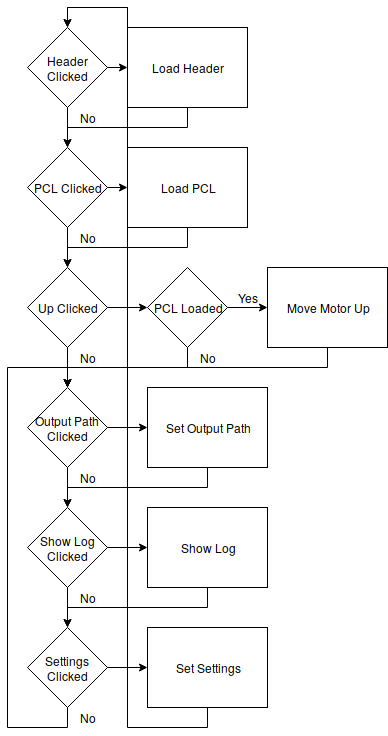

The diagram above was exported from draw.io. Its source (the exported page's mxGraphModel, read from the mxfile embedded in the PNG):
<mxGraphModel dx="1356" dy="772" grid="1" gridSize="10" guides="1" tooltips="1" connect="1" arrows="1" fold="1" page="1" pageScale="1" pageWidth="827" pageHeight="1169" background="#ffffff" math="0" shadow="0">
  <root>
    <mxCell id="0" />
    <mxCell id="1" parent="0" />
    <mxCell id="23" style="edgeStyle=orthogonalEdgeStyle;rounded=0;html=1;exitX=0.5;exitY=1;entryX=0.5;entryY=0;jettySize=auto;orthogonalLoop=1;" edge="1" parent="1" source="2" target="3">
      <mxGeometry relative="1" as="geometry" />
    </mxCell>
    <mxCell id="180" style="edgeStyle=orthogonalEdgeStyle;rounded=0;html=1;exitX=1;exitY=0.5;jettySize=auto;orthogonalLoop=1;" edge="1" parent="1" source="2">
      <mxGeometry relative="1" as="geometry">
        <mxPoint x="140" y="80" as="targetPoint" />
      </mxGeometry>
    </mxCell>
    <mxCell id="2" value="Header Clicked" style="rhombus;whiteSpace=wrap;html=1;" vertex="1" parent="1">
      <mxGeometry x="40" y="40" width="80" height="80" as="geometry" />
    </mxCell>
    <mxCell id="26" style="edgeStyle=orthogonalEdgeStyle;rounded=0;html=1;exitX=0.5;exitY=1;entryX=0.5;entryY=0;jettySize=auto;orthogonalLoop=1;" edge="1" parent="1" source="3" target="4">
      <mxGeometry relative="1" as="geometry" />
    </mxCell>
    <mxCell id="93" style="edgeStyle=orthogonalEdgeStyle;rounded=0;html=1;exitX=1;exitY=0.5;jettySize=auto;orthogonalLoop=1;" edge="1" parent="1" source="3">
      <mxGeometry relative="1" as="geometry">
        <mxPoint x="140" y="200" as="targetPoint" />
      </mxGeometry>
    </mxCell>
    <mxCell id="3" value="PCL Clicked" style="rhombus;whiteSpace=wrap;html=1;" vertex="1" parent="1">
      <mxGeometry x="40" y="160" width="80" height="80" as="geometry" />
    </mxCell>
    <mxCell id="28" style="edgeStyle=orthogonalEdgeStyle;rounded=0;html=1;exitX=0.5;exitY=1;entryX=0.5;entryY=0;jettySize=auto;orthogonalLoop=1;" edge="1" parent="1" source="4">
      <mxGeometry relative="1" as="geometry">
        <mxPoint x="80" y="400" as="targetPoint" />
      </mxGeometry>
    </mxCell>
    <mxCell id="106" style="edgeStyle=orthogonalEdgeStyle;rounded=0;html=1;exitX=1;exitY=0.5;entryX=0;entryY=0.5;jettySize=auto;orthogonalLoop=1;" edge="1" parent="1" source="4" target="98">
      <mxGeometry relative="1" as="geometry" />
    </mxCell>
    <mxCell id="4" value="Up Clicked" style="rhombus;whiteSpace=wrap;html=1;" vertex="1" parent="1">
      <mxGeometry x="40" y="280" width="80" height="80" as="geometry" />
    </mxCell>
    <mxCell id="8" value="No" style="text;html=1;strokeColor=none;fillColor=none;align=center;verticalAlign=middle;whiteSpace=wrap;rounded=0;" vertex="1" parent="1">
      <mxGeometry x="80" y="240" width="40" height="20" as="geometry" />
    </mxCell>
    <mxCell id="11" value="No" style="text;html=1;strokeColor=none;fillColor=none;align=center;verticalAlign=middle;whiteSpace=wrap;rounded=0;" vertex="1" parent="1">
      <mxGeometry x="80" y="360" width="40" height="20" as="geometry" />
    </mxCell>
    <mxCell id="34" style="edgeStyle=orthogonalEdgeStyle;rounded=0;html=1;exitX=0.5;exitY=0;jettySize=auto;orthogonalLoop=1;entryX=0.5;entryY=0;" edge="1" parent="1" target="18">
      <mxGeometry relative="1" as="geometry">
        <mxPoint x="200" y="410" as="targetPoint" />
        <mxPoint x="80" y="360" as="sourcePoint" />
      </mxGeometry>
    </mxCell>
    <mxCell id="15" value="No" style="text;html=1;strokeColor=none;fillColor=none;align=center;verticalAlign=middle;whiteSpace=wrap;rounded=0;" vertex="1" parent="1">
      <mxGeometry x="80" y="600" width="40" height="20" as="geometry" />
    </mxCell>
    <mxCell id="16" value="No" style="text;html=1;strokeColor=none;fillColor=none;align=center;verticalAlign=middle;whiteSpace=wrap;rounded=0;" vertex="1" parent="1">
      <mxGeometry x="80" y="480" width="40" height="20" as="geometry" />
    </mxCell>
    <mxCell id="35" style="edgeStyle=orthogonalEdgeStyle;rounded=0;html=1;exitX=0.5;exitY=1;jettySize=auto;orthogonalLoop=1;entryX=0.5;entryY=0;" edge="1" parent="1" source="18" target="19">
      <mxGeometry relative="1" as="geometry">
        <mxPoint x="190" y="510" as="targetPoint" />
      </mxGeometry>
    </mxCell>
    <mxCell id="172" style="edgeStyle=orthogonalEdgeStyle;rounded=0;html=1;exitX=1;exitY=0.5;entryX=0;entryY=0.5;jettySize=auto;orthogonalLoop=1;" edge="1" parent="1" source="18" target="169">
      <mxGeometry relative="1" as="geometry" />
    </mxCell>
    <mxCell id="18" value="Output Path Clicked" style="rhombus;whiteSpace=wrap;html=1;" vertex="1" parent="1">
      <mxGeometry x="40" y="400" width="80" height="80" as="geometry" />
    </mxCell>
    <mxCell id="36" style="edgeStyle=orthogonalEdgeStyle;rounded=0;html=1;exitX=0.5;exitY=1;jettySize=auto;orthogonalLoop=1;entryX=0.5;entryY=0;" edge="1" parent="1" source="19" target="20">
      <mxGeometry relative="1" as="geometry">
        <mxPoint x="190" y="630" as="targetPoint" />
      </mxGeometry>
    </mxCell>
    <mxCell id="175" style="edgeStyle=orthogonalEdgeStyle;rounded=0;html=1;exitX=1;exitY=0.5;entryX=0;entryY=0.5;jettySize=auto;orthogonalLoop=1;" edge="1" parent="1" source="19" target="174">
      <mxGeometry relative="1" as="geometry" />
    </mxCell>
    <mxCell id="19" value="Show Log Clicked" style="rhombus;whiteSpace=wrap;html=1;" vertex="1" parent="1">
      <mxGeometry x="40" y="520" width="80" height="80" as="geometry" />
    </mxCell>
    <mxCell id="37" style="edgeStyle=orthogonalEdgeStyle;rounded=0;html=1;exitX=0.5;exitY=1;jettySize=auto;orthogonalLoop=1;entryX=0.5;entryY=0;" edge="1" parent="1" source="20" target="2">
      <mxGeometry relative="1" as="geometry">
        <mxPoint y="1200" as="targetPoint" />
      </mxGeometry>
    </mxCell>
    <mxCell id="178" style="edgeStyle=orthogonalEdgeStyle;rounded=0;html=1;exitX=1;exitY=0.5;entryX=0;entryY=0.5;jettySize=auto;orthogonalLoop=1;" edge="1" parent="1" source="20" target="177">
      <mxGeometry relative="1" as="geometry" />
    </mxCell>
    <mxCell id="20" value="Settings Clicked" style="rhombus;whiteSpace=wrap;html=1;" vertex="1" parent="1">
      <mxGeometry x="40" y="640" width="80" height="80" as="geometry" />
    </mxCell>
    <mxCell id="38" value="No" style="text;html=1;strokeColor=none;fillColor=none;align=center;verticalAlign=middle;whiteSpace=wrap;rounded=0;" vertex="1" parent="1">
      <mxGeometry x="80" y="720" width="40" height="20" as="geometry" />
    </mxCell>
    <mxCell id="77" style="edgeStyle=orthogonalEdgeStyle;rounded=0;html=1;exitX=0.5;exitY=1;entryX=0.5;entryY=0;jettySize=auto;orthogonalLoop=1;" edge="1" parent="1" source="75" target="3">
      <mxGeometry relative="1" as="geometry" />
    </mxCell>
    <mxCell id="75" value="Load Header" style="rounded=0;whiteSpace=wrap;html=1;" vertex="1" parent="1">
      <mxGeometry x="140" y="40" width="120" height="80" as="geometry" />
    </mxCell>
    <mxCell id="96" style="edgeStyle=orthogonalEdgeStyle;rounded=0;html=1;exitX=0.5;exitY=1;entryX=0.5;entryY=0;jettySize=auto;orthogonalLoop=1;" edge="1" parent="1" source="90" target="4">
      <mxGeometry relative="1" as="geometry" />
    </mxCell>
    <mxCell id="90" value="Load PCL" style="rounded=0;whiteSpace=wrap;html=1;" vertex="1" parent="1">
      <mxGeometry x="140" y="160" width="120" height="80" as="geometry" />
    </mxCell>
    <mxCell id="91" value="No" style="text;html=1;strokeColor=none;fillColor=none;align=center;verticalAlign=middle;whiteSpace=wrap;rounded=0;" vertex="1" parent="1">
      <mxGeometry x="80" y="120" width="40" height="20" as="geometry" />
    </mxCell>
    <mxCell id="97" style="edgeStyle=orthogonalEdgeStyle;rounded=0;html=1;exitX=1;exitY=0.5;entryX=0;entryY=0.5;jettySize=auto;orthogonalLoop=1;" edge="1" source="98" parent="1">
      <mxGeometry relative="1" as="geometry">
        <mxPoint x="280" y="320" as="targetPoint" />
      </mxGeometry>
    </mxCell>
    <mxCell id="107" style="edgeStyle=orthogonalEdgeStyle;rounded=0;html=1;exitX=0.5;exitY=1;entryX=0.5;entryY=0;jettySize=auto;orthogonalLoop=1;" edge="1" parent="1" source="98">
      <mxGeometry relative="1" as="geometry">
        <mxPoint x="80" y="400" as="targetPoint" />
      </mxGeometry>
    </mxCell>
    <mxCell id="98" value="PCL Loaded" style="rhombus;whiteSpace=wrap;html=1;" vertex="1" parent="1">
      <mxGeometry x="160" y="280" width="80" height="80" as="geometry" />
    </mxCell>
    <mxCell id="99" value="No" style="text;html=1;strokeColor=none;fillColor=none;align=center;verticalAlign=middle;whiteSpace=wrap;rounded=0;" vertex="1" parent="1">
      <mxGeometry x="200" y="360" width="40" height="20" as="geometry" />
    </mxCell>
    <mxCell id="100" value="Yes" style="text;html=1;strokeColor=none;fillColor=none;align=center;verticalAlign=middle;whiteSpace=wrap;rounded=0;" vertex="1" parent="1">
      <mxGeometry x="240" y="300" width="40" height="20" as="geometry" />
    </mxCell>
    <mxCell id="109" style="edgeStyle=orthogonalEdgeStyle;rounded=0;html=1;exitX=0.5;exitY=1;entryX=0.5;entryY=0;jettySize=auto;orthogonalLoop=1;" edge="1" parent="1" source="103">
      <mxGeometry relative="1" as="geometry">
        <mxPoint x="80" y="400" as="targetPoint" />
      </mxGeometry>
    </mxCell>
    <mxCell id="103" value="Move Motor Up" style="rounded=0;whiteSpace=wrap;html=1;" vertex="1" parent="1">
      <mxGeometry x="280" y="280" width="120" height="80" as="geometry" />
    </mxCell>
    <mxCell id="173" style="edgeStyle=orthogonalEdgeStyle;rounded=0;html=1;exitX=0.5;exitY=1;entryX=0.5;entryY=0;jettySize=auto;orthogonalLoop=1;" edge="1" parent="1" source="169" target="19">
      <mxGeometry relative="1" as="geometry" />
    </mxCell>
    <mxCell id="169" value="Set Output Path" style="rounded=0;whiteSpace=wrap;html=1;" vertex="1" parent="1">
      <mxGeometry x="160" y="400" width="120" height="80" as="geometry" />
    </mxCell>
    <mxCell id="176" style="edgeStyle=orthogonalEdgeStyle;rounded=0;html=1;exitX=0.5;exitY=1;entryX=0.5;entryY=0;jettySize=auto;orthogonalLoop=1;" edge="1" parent="1" source="174" target="20">
      <mxGeometry relative="1" as="geometry" />
    </mxCell>
    <mxCell id="174" value="Show Log" style="rounded=0;whiteSpace=wrap;html=1;" vertex="1" parent="1">
      <mxGeometry x="160" y="520" width="120" height="80" as="geometry" />
    </mxCell>
    <mxCell id="179" style="edgeStyle=orthogonalEdgeStyle;rounded=0;html=1;exitX=0.5;exitY=1;entryX=0.5;entryY=0;jettySize=auto;orthogonalLoop=1;" edge="1" parent="1" source="177" target="2">
      <mxGeometry relative="1" as="geometry" />
    </mxCell>
    <mxCell id="177" value="Set Settings" style="rounded=0;whiteSpace=wrap;html=1;" vertex="1" parent="1">
      <mxGeometry x="160" y="640" width="120" height="80" as="geometry" />
    </mxCell>
  </root>
</mxGraphModel>